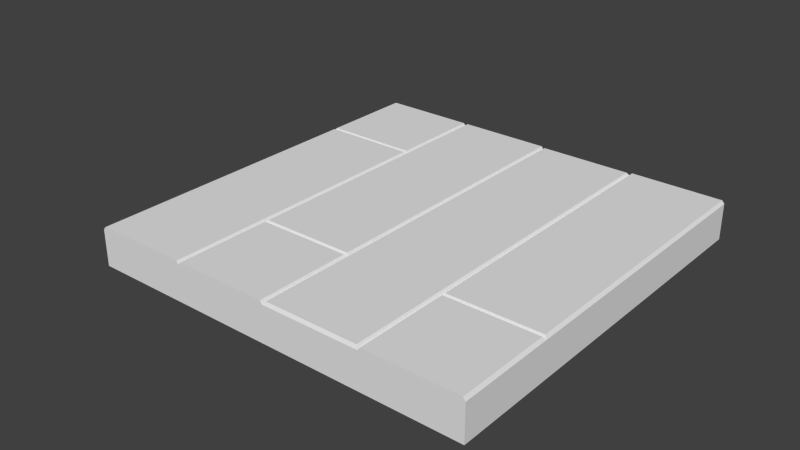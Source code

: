 # Source: tile_pattern.blend  (saved by Blender 2.71.0; exported with 4.5.12 LTS)
import bpy
from mathutils import Matrix  # noqa: F401  (used for matrix-valued properties, if any)

bpy.ops.wm.read_factory_settings(use_empty=True)
scene = bpy.context.scene
scene.name = 'Scene'

# ---- collections
col_collection_1 = bpy.data.collections.new('Collection 1'); scene.collection.children.link(col_collection_1)
col_collection_2 = bpy.data.collections.new('Collection 2'); scene.collection.children.link(col_collection_2)
col_collection_2.hide_render = True
col_collection_2.hide_viewport = True
col_collection_19 = bpy.data.collections.new('Collection 19'); scene.collection.children.link(col_collection_19)
col_collection_19.hide_render = True
col_collection_19.hide_viewport = True
col_collection_20 = bpy.data.collections.new('Collection 20'); scene.collection.children.link(col_collection_20)
col_collection_20.hide_render = True
col_collection_20.hide_viewport = True

# ---- materials (node trees are filled in below, after node groups)
mat_material_001 = bpy.data.materials.new('Material.001')
mat_material_001.alpha_threshold = 0.0
mat_material_001.use_transparent_shadow = False
mat_material_001.diffuse_color = (0.4, 0.2, 0.0, 1.0)
mat_material_001.roughness = 0.5
mat_material_001.line_color = (0.0, 0.0, 0.0, 1.0)

# ---- material node trees

# ---- world
world_world = bpy.data.worlds.new('World'); scene.world = world_world
world_world.color = (0.05088, 0.05088, 0.05088)
world_world.use_sun_shadow = False
world_world.sun_shadow_jitter_overblur = 0.0
world_world.cycles.sampling_method = 'MANUAL'
world_world.cycles.sample_map_resolution = 256

# ---- meshes
me_cube_028 = bpy.data.meshes.new('Cube.028')
me_cube_028.from_pydata([(1.008, -2.0, -0.2), (1.008, -1.0, -0.2), (2.0, -1.0, -0.2), (2.0, -2.0, -0.2), (1.008, -2.0, 0.17), (1.008, -1.0, 0.17), (2.0, -1.0, 0.17), (2.0, -2.0, 0.17), (1.033, -2.0, 0.2), (1.033, -1.02, 0.2), (1.975, -1.02, 0.2), (1.975, -2.0, 0.2), (-0.992, 2.0, -0.2), (-0.992, 1.0, -0.2), (-2.0, 1.0, -0.2), (-2.0, 2.0, -0.2), (-0.992, 2.0, 0.17), (-0.992, 1.0, 0.17), (-2.0, 1.0, 0.17), (-2.0, 2.0, 0.17), (-1.017, 2.0, 0.2), (-1.017, 1.02, 0.2), (-1.975, 1.02, 0.2), (-1.975, 2.0, 0.2), (-0.992, 1.0, -0.2), (-0.992, -2.0, -0.2), (-2.0, -2.0, -0.2), (-2.0, 1.0, -0.2), (-0.992, 1.0, 0.17), (-0.992, -2.0, 0.17), (-2.0, -2.0, 0.17), (-2.0, 1.0, 0.17), (-1.017, 0.98, 0.2), (-1.017, -2.0, 0.2), (-1.975, -2.0, 0.2), (-1.975, 0.98, 0.2), (0.008027, -2.0, -0.2), (0.008027, 2.0, -0.2), (1.008, 2.0, -0.2), (1.008, -2.0, -0.2), (0.008027, -2.0, 0.17), (0.008027, 2.0, 0.17), (1.008, 2.0, 0.17), (1.008, -2.0, 0.17), (0.03303, -1.98, 0.2), (0.03303, 1.98, 0.2), (0.983, 1.98, 0.2), (0.983, -1.98, 0.2), (1.008, -1.0, -0.2), (1.008, 2.0, -0.2), (2.0, 2.0, -0.2), (2.0, -1.0, -0.2), (1.008, -1.0, 0.17), (1.008, 2.0, 0.17), (2.0, 2.0, 0.17), (2.0, -1.0, 0.17), (1.033, -0.98, 0.2), (1.033, 2.0, 0.2), (1.975, 2.0, 0.2), (1.975, -0.98, 0.2), (0.008023, 2.0, -0.2), (0.008028, -1.0, -0.2), (-0.992, -1.0, -0.2), (-0.992, 2.0, -0.2), (0.008023, 2.0, 0.17), (0.008028, -1.0, 0.17), (-0.992, -1.0, 0.17), (-0.992, 2.0, 0.17), (-0.01698, 2.0, 0.2), (-0.01697, -0.98, 0.2), (-0.967, -0.98, 0.2), (-0.967, 2.0, 0.2), (-0.992, -2.0, -0.2), (-0.992, -1.0, -0.2), (0.008027, -1.0, -0.2), (0.00803, -2.0, -0.2), (-0.992, -2.0, 0.17), (-0.992, -1.0, 0.17), (0.008027, -1.0, 0.17), (0.00803, -2.0, 0.17), (-0.967, -2.0, 0.2), (-0.967, -1.02, 0.2), (-0.01697, -1.02, 0.2), (-0.01697, -2.0, 0.2)], [], [(4, 5, 1, 0), (5, 6, 2, 1), (6, 7, 3, 2), (7, 4, 0, 3), (0, 1, 2, 3), (4, 7, 11, 8), (8, 11, 10, 9), (7, 6, 10, 11), (6, 5, 9, 10), (5, 4, 8, 9), (16, 17, 13, 12), (17, 18, 14, 13), (18, 19, 15, 14), (19, 16, 12, 15), (12, 13, 14, 15), (16, 19, 23, 20), (20, 23, 22, 21), (19, 18, 22, 23), (18, 17, 21, 22), (17, 16, 20, 21), (28, 29, 25, 24), (29, 30, 26, 25), (30, 31, 27, 26), (31, 28, 24, 27), (24, 25, 26, 27), (28, 31, 35, 32), (32, 35, 34, 33), (31, 30, 34, 35), (30, 29, 33, 34), (29, 28, 32, 33), (40, 41, 37, 36), (41, 42, 38, 37), (42, 43, 39, 38), (43, 40, 36, 39), (36, 37, 38, 39), (40, 43, 47, 44), (44, 47, 46, 45), (43, 42, 46, 47), (42, 41, 45, 46), (41, 40, 44, 45), (52, 53, 49, 48), (53, 54, 50, 49), (54, 55, 51, 50), (55, 52, 48, 51), (48, 49, 50, 51), (52, 55, 59, 56), (56, 59, 58, 57), (55, 54, 58, 59), (54, 53, 57, 58), (53, 52, 56, 57), (64, 65, 61, 60), (65, 66, 62, 61), (66, 67, 63, 62), (67, 64, 60, 63), (60, 61, 62, 63), (64, 67, 71, 68), (68, 71, 70, 69), (67, 66, 70, 71), (66, 65, 69, 70), (65, 64, 68, 69), (76, 77, 73, 72), (77, 78, 74, 73), (78, 79, 75, 74), (79, 76, 72, 75), (72, 73, 74, 75), (76, 79, 83, 80), (80, 83, 82, 81), (79, 78, 82, 83), (78, 77, 81, 82), (77, 76, 80, 81)])
me_cube_028.use_remesh_preserve_volume = False
me_cube_028.use_remesh_preserve_attributes = False
me_cube_028.use_mirror_vertex_groups = False
me_cube_028.update()
me_cube_012 = bpy.data.meshes.new('Cube.012')
me_cube_012.from_pydata([(1.0, -2.0, -0.2), (1.0, -1.0, -0.2), (2.0, -1.0, -0.2), (2.0, -2.0, -0.2), (1.0, -2.0, 0.16), (1.0, -1.0, 0.16), (2.0, -1.0, 0.16), (2.0, -2.0, 0.16), (1.025, -2.0, 0.2), (1.025, -1.02, 0.2), (1.975, -1.02, 0.2), (1.975, -2.0, 0.2), (1.0, -1.0, -0.2), (1.0, 1.0, -0.2), (2.0, 1.0, -0.2), (2.0, -1.0, -0.2), (1.0, -1.0, 0.16), (1.0, 1.0, 0.16), (2.0, 1.0, 0.16), (2.0, -1.0, 0.16), (1.025, -0.98, 0.2), (1.025, 0.98, 0.2), (1.975, 0.98, 0.2), (1.975, -0.98, 0.2), (1.0, 1.0, -0.2), (1.0, 2.0, -0.2), (2.0, 2.0, -0.2), (2.0, 1.0, -0.2), (1.0, 1.0, 0.16), (1.0, 2.0, 0.16), (2.0, 2.0, 0.16), (2.0, 1.0, 0.16), (1.025, 1.02, 0.2), (1.025, 2.0, 0.2), (1.975, 2.0, 0.2), (1.975, 1.02, 0.2), (0.0, -2.0, -0.2), (0.0, -2.737e-07, -0.2), (1.0, -2.737e-07, -0.2), (1.0, -2.0, -0.2), (0.0, -2.0, 0.16), (0.0, -2.737e-07, 0.16), (1.0, -2.737e-07, 0.16), (1.0, -2.0, 0.16), (0.025, -1.98, 0.2), (0.025, -0.02, 0.2), (0.975, -0.02, 0.2), (0.975, -1.98, 0.2), (0.0, -2.737e-07, -0.2), (0.0, 2.0, -0.2), (1.0, 2.0, -0.2), (1.0, -2.737e-07, -0.2), (0.0, -2.737e-07, 0.16), (0.0, 2.0, 0.16), (1.0, 2.0, 0.16), (1.0, -2.737e-07, 0.16), (0.025, 0.02, 0.2), (0.025, 1.98, 0.2), (0.975, 1.98, 0.2), (0.975, 0.02, 0.2), (-1.0, -2.0, -0.2), (-1.0, -1.0, -0.2), (0.0, -1.0, -0.2), (0.0, -2.0, -0.2), (-1.0, -2.0, 0.16), (-1.0, -1.0, 0.16), (0.0, -1.0, 0.16), (0.0, -2.0, 0.16), (-0.975, -2.0, 0.2), (-0.975, -1.02, 0.2), (-0.025, -1.02, 0.2), (-0.025, -2.0, 0.2), (-1.0, -1.0, -0.2), (-1.0, 1.0, -0.2), (0.0, 1.0, -0.2), (0.0, -1.0, -0.2), (-1.0, -1.0, 0.16), (-1.0, 1.0, 0.16), (0.0, 1.0, 0.16), (0.0, -1.0, 0.16), (-0.975, -0.98, 0.2), (-0.975, 0.98, 0.2), (-0.025, 0.98, 0.2), (-0.025, -0.98, 0.2), (-1.0, 1.0, -0.2), (-1.0, 2.0, -0.2), (0.0, 2.0, -0.2), (0.0, 1.0, -0.2), (-1.0, 1.0, 0.16), (-1.0, 2.0, 0.16), (0.0, 2.0, 0.16), (0.0, 1.0, 0.16), (-0.975, 1.02, 0.2), (-0.975, 2.0, 0.2), (-0.025, 2.0, 0.2), (-0.025, 1.02, 0.2), (-2.0, -2.0, -0.2), (-2.0, 6.8e-07, -0.2), (-1.0, 6.8e-07, -0.2), (-1.0, -2.0, -0.2), (-2.0, -2.0, 0.16), (-2.0, 6.8e-07, 0.16), (-1.0, 6.8e-07, 0.16), (-1.0, -2.0, 0.16), (-1.975, -1.98, 0.2), (-1.975, -0.02, 0.2), (-1.025, -0.02, 0.2), (-1.025, -1.98, 0.2), (-2.0, 6.8e-07, -0.2), (-2.0, 2.0, -0.2), (-1.0, 2.0, -0.2), (-1.0, 6.8e-07, -0.2), (-2.0, 6.8e-07, 0.16), (-2.0, 2.0, 0.16), (-1.0, 2.0, 0.16), (-1.0, 6.8e-07, 0.16), (-1.975, 0.02, 0.2), (-1.975, 1.98, 0.2), (-1.025, 1.98, 0.2), (-1.025, 0.02, 0.2)], [], [(4, 5, 1, 0), (6, 7, 3, 2), (7, 4, 0, 3), (0, 1, 2, 3), (4, 7, 11, 8), (11, 10, 9, 8), (7, 6, 10, 11), (6, 5, 9, 10), (5, 4, 8, 9), (16, 17, 13, 12), (18, 19, 15, 14), (12, 13, 14, 15), (16, 19, 23, 20), (23, 22, 21, 20), (19, 18, 22, 23), (18, 17, 21, 22), (17, 16, 20, 21), (28, 29, 25, 24), (29, 30, 26, 25), (30, 31, 27, 26), (24, 25, 26, 27), (28, 31, 35, 32), (35, 34, 33, 32), (31, 30, 34, 35), (30, 29, 33, 34), (29, 28, 32, 33), (40, 41, 37, 36), (42, 43, 39, 38), (43, 40, 36, 39), (36, 37, 38, 39), (40, 43, 47, 44), (47, 46, 45, 44), (43, 42, 46, 47), (42, 41, 45, 46), (41, 40, 44, 45), (52, 53, 49, 48), (53, 54, 50, 49), (54, 55, 51, 50), (48, 49, 50, 51), (52, 55, 59, 56), (59, 58, 57, 56), (55, 54, 58, 59), (54, 53, 57, 58), (53, 52, 56, 57), (64, 65, 61, 60), (66, 67, 63, 62), (67, 64, 60, 63), (60, 61, 62, 63), (64, 67, 71, 68), (71, 70, 69, 68), (67, 66, 70, 71), (66, 65, 69, 70), (65, 64, 68, 69), (76, 77, 73, 72), (78, 79, 75, 74), (72, 73, 74, 75), (76, 79, 83, 80), (83, 82, 81, 80), (79, 78, 82, 83), (78, 77, 81, 82), (77, 76, 80, 81), (88, 89, 85, 84), (89, 90, 86, 85), (90, 91, 87, 86), (84, 85, 86, 87), (88, 91, 95, 92), (95, 94, 93, 92), (91, 90, 94, 95), (90, 89, 93, 94), (89, 88, 92, 93), (100, 101, 97, 96), (102, 103, 99, 98), (103, 100, 96, 99), (96, 97, 98, 99), (100, 103, 107, 104), (107, 106, 105, 104), (103, 102, 106, 107), (102, 101, 105, 106), (101, 100, 104, 105), (112, 113, 109, 108), (113, 114, 110, 109), (114, 115, 111, 110), (108, 109, 110, 111), (112, 115, 119, 116), (119, 118, 117, 116), (115, 114, 118, 119), (114, 113, 117, 118), (113, 112, 116, 117)])
me_cube_012.materials.append(mat_material_001)
me_cube_012.use_remesh_preserve_volume = False
me_cube_012.use_remesh_preserve_attributes = False
me_cube_012.use_mirror_vertex_groups = False
me_cube_012.update()
me_cube_020 = bpy.data.meshes.new('Cube.020')
me_cube_020.from_pydata([(-1.5, -0.9983, -0.2533), (-1.5, 1.997, -0.2533), (-0.5, 1.997, -0.2533), (-0.5, -0.9983, -0.2533), (-1.5, -0.9983, 0.1067), (-1.5, 1.997, 0.1067), (-0.5, 1.997, 0.1067), (-0.5, -0.9983, 0.1067), (-1.475, -0.9684, 0.1467), (-1.475, 1.997, 0.1467), (-0.525, 1.997, 0.1467), (-0.525, -0.9684, 0.1467), (-1.5, -2.0, -0.2533), (-1.5, -0.9983, -0.2533), (-0.5, -0.9983, -0.2533), (-0.5, -2.0, -0.2533), (-1.5, -2.0, 0.1067), (-1.5, -0.9983, 0.1067), (-0.5, -0.9983, 0.1067), (-0.5, -2.0, 0.1067), (-1.475, -2.0, 0.1467), (-1.475, -1.008, 0.1467), (-0.525, -1.008, 0.1467), (-0.525, -2.0, 0.1467), (0.5, -2.0, -0.2533), (0.5, -0.9983, -0.2533), (1.5, -0.9983, -0.2533), (1.5, -2.0, -0.2533), (0.5, -2.0, 0.1067), (0.5, -0.9983, 0.1067), (1.5, -0.9983, 0.1067), (1.5, -2.0, 0.1067), (0.525, -2.0, 0.1467), (0.525, -1.008, 0.1467), (1.475, -1.008, 0.1467), (1.475, -2.0, 0.1467), (0.5, -0.9983, -0.2533), (0.5, 1.997, -0.2533), (1.5, 1.997, -0.2533), (1.5, -0.9983, -0.2533), (0.5, -0.9983, 0.1067), (0.5, 1.997, 0.1067), (1.5, 1.997, 0.1067), (1.5, -0.9983, 0.1067), (0.525, -0.9684, 0.1467), (0.525, 1.997, 0.1467), (1.475, 1.997, 0.1467), (1.475, -0.9684, 0.1467), (-2.5, 0.9983, -0.2533), (-2.5, 1.997, -0.2533), (-1.5, 1.997, -0.2533), (-1.5, 0.9983, -0.2533), (-2.5, 0.9983, 0.1067), (-2.5, 1.997, 0.1067), (-1.5, 1.997, 0.1067), (-1.5, 0.9983, 0.1067), (-2.475, 1.008, 0.1467), (-2.475, 1.997, 0.1467), (-1.525, 1.997, 0.1467), (-1.525, 1.008, 0.1467), (-2.5, -2.0, -0.2533), (-2.5, 0.9983, -0.2533), (-1.5, 0.9983, -0.2533), (-1.5, -2.0, -0.2533), (-2.5, -2.0, 0.1067), (-2.5, 0.9983, 0.1067), (-1.5, 0.9983, 0.1067), (-1.5, -2.0, 0.1067), (-2.475, -2.0, 0.1467), (-2.475, 0.9684, 0.1467), (-1.525, 0.9684, 0.1467), (-1.525, -2.0, 0.1467), (-0.5, -2.0, -0.2533), (-0.5, 1.99, -0.2533), (0.5, 1.99, -0.2533), (0.5, -2.0, -0.2533), (-0.5, -2.0, 0.1067), (-0.5, 1.99, 0.1067), (0.5, 1.99, 0.1067), (0.5, -2.0, 0.1067), (-0.475, -1.977, 0.1467), (-0.475, 1.977, 0.1467), (0.475, 1.977, 0.1467), (0.475, -1.977, 0.1467)], [], [(4, 5, 1, 0), (5, 6, 2, 1), (6, 7, 3, 2), (7, 4, 0, 3), (0, 1, 2, 3), (4, 7, 11, 8), (11, 10, 9, 8), (7, 6, 10, 11), (6, 5, 9, 10), (5, 4, 8, 9), (16, 17, 13, 12), (17, 18, 14, 13), (18, 19, 15, 14), (19, 16, 12, 15), (12, 13, 14, 15), (16, 19, 23, 20), (23, 22, 21, 20), (19, 18, 22, 23), (18, 17, 21, 22), (17, 16, 20, 21), (28, 29, 25, 24), (29, 30, 26, 25), (30, 31, 27, 26), (31, 28, 24, 27), (24, 25, 26, 27), (28, 31, 35, 32), (35, 34, 33, 32), (31, 30, 34, 35), (30, 29, 33, 34), (29, 28, 32, 33), (40, 41, 37, 36), (41, 42, 38, 37), (42, 43, 39, 38), (43, 40, 36, 39), (36, 37, 38, 39), (40, 43, 47, 44), (47, 46, 45, 44), (43, 42, 46, 47), (42, 41, 45, 46), (41, 40, 44, 45), (52, 53, 49, 48), (53, 54, 50, 49), (54, 55, 51, 50), (55, 52, 48, 51), (48, 49, 50, 51), (52, 55, 59, 56), (59, 58, 57, 56), (55, 54, 58, 59), (54, 53, 57, 58), (53, 52, 56, 57), (64, 65, 61, 60), (65, 66, 62, 61), (66, 67, 63, 62), (67, 64, 60, 63), (60, 61, 62, 63), (64, 67, 71, 68), (71, 70, 69, 68), (67, 66, 70, 71), (66, 65, 69, 70), (65, 64, 68, 69), (76, 77, 73, 72), (77, 78, 74, 73), (78, 79, 75, 74), (79, 76, 72, 75), (72, 73, 74, 75), (76, 79, 83, 80), (83, 82, 81, 80), (79, 78, 82, 83), (78, 77, 81, 82), (77, 76, 80, 81)])
me_cube_020.use_remesh_preserve_volume = False
me_cube_020.use_remesh_preserve_attributes = False
me_cube_020.use_mirror_vertex_groups = False
me_cube_020.update()
me_cube_026 = bpy.data.meshes.new('Cube.026')
me_cube_026.from_pydata([(-1.0, -1.0, -1.0), (-1.0, -0.5, -1.0), (1.0, -0.5, -1.0), (1.0, -1.0, -1.0), (-1.0, -1.0, 0.85), (-1.0, -0.5, 0.85), (1.0, -0.5, 0.85), (1.0, -1.0, 0.85), (-0.95, -1.0, 1.0), (-0.95, -0.515, 1.0), (0.95, -0.515, 1.0), (0.95, -1.0, 1.0)], [], [(4, 5, 1, 0), (5, 6, 2, 1), (6, 7, 3, 2), (7, 4, 0, 3), (0, 1, 2, 3), (4, 7, 11, 8), (8, 11, 10, 9), (7, 6, 10, 11), (6, 5, 9, 10), (5, 4, 8, 9)])
me_cube_026.use_remesh_preserve_volume = False
me_cube_026.use_remesh_preserve_attributes = False
me_cube_026.use_mirror_vertex_groups = False
me_cube_026.update()
me_cube_025 = bpy.data.meshes.new('Cube.025')
me_cube_025.from_pydata([(-1.0, -1.0, -1.0), (-1.0, -0.5, -1.0), (1.0, -0.5, -1.0), (1.0, -1.0, -1.0), (-1.0, -1.0, 0.85), (-1.0, -0.5, 0.85), (1.0, -0.5, 0.85), (1.0, -1.0, 0.85), (-0.95, -0.985, 1.0), (-0.95, -0.515, 1.0), (0.95, -0.515, 1.0), (0.95, -0.985, 1.0)], [], [(4, 5, 1, 0), (5, 6, 2, 1), (6, 7, 3, 2), (7, 4, 0, 3), (0, 1, 2, 3), (4, 7, 11, 8), (8, 11, 10, 9), (7, 6, 10, 11), (6, 5, 9, 10), (5, 4, 8, 9)])
me_cube_025.use_remesh_preserve_volume = False
me_cube_025.use_remesh_preserve_attributes = False
me_cube_025.use_mirror_vertex_groups = False
me_cube_025.update()
me_cube_024 = bpy.data.meshes.new('Cube.024')
me_cube_024.from_pydata([(-1.0, -1.0, -1.0), (-1.0, -0.5, -1.0), (1.0, -0.5, -1.0), (1.0, -1.0, -1.0), (-1.0, -1.0, 0.85), (-1.0, -0.5, 0.85), (1.0, -0.5, 0.85), (1.0, -1.0, 0.85), (-0.95, -0.985, 1.0), (-0.95, -0.515, 1.0), (0.95, -0.515, 1.0), (0.95, -0.985, 1.0)], [], [(4, 5, 1, 0), (5, 6, 2, 1), (6, 7, 3, 2), (7, 4, 0, 3), (0, 1, 2, 3), (4, 7, 11, 8), (8, 11, 10, 9), (7, 6, 10, 11), (6, 5, 9, 10), (5, 4, 8, 9)])
me_cube_024.use_remesh_preserve_volume = False
me_cube_024.use_remesh_preserve_attributes = False
me_cube_024.use_mirror_vertex_groups = False
me_cube_024.update()
me_cube_023 = bpy.data.meshes.new('Cube.023')
me_cube_023.from_pydata([(-1.0, -1.0, -1.0), (-1.0, 0.0, -1.0), (1.0, 0.0, -1.0), (1.0, -1.0, -1.0), (-1.0, -1.0, 0.85), (-1.0, 0.0, 0.85), (1.0, 0.0, 0.85), (1.0, -1.0, 0.85), (-0.95, -0.985, 1.0), (-0.95, -0.015, 1.0), (0.95, -0.015, 1.0), (0.95, -0.985, 1.0)], [], [(4, 5, 1, 0), (5, 6, 2, 1), (6, 7, 3, 2), (7, 4, 0, 3), (0, 1, 2, 3), (4, 7, 11, 8), (8, 11, 10, 9), (7, 6, 10, 11), (6, 5, 9, 10), (5, 4, 8, 9)])
me_cube_023.use_remesh_preserve_volume = False
me_cube_023.use_remesh_preserve_attributes = False
me_cube_023.use_mirror_vertex_groups = False
me_cube_023.update()
me_cube_022 = bpy.data.meshes.new('Cube.022')
me_cube_022.from_pydata([(-1.0, -1.0, -1.0), (-1.0, 0.5, -1.0), (1.0, 0.5, -1.0), (1.0, -1.0, -1.0), (-1.0, -1.0, 0.85), (-1.0, 0.5, 0.85), (1.0, 0.5, 0.85), (1.0, -1.0, 0.85), (-0.95, -0.985, 1.0), (-0.95, 0.485, 1.0), (0.95, 0.485, 1.0), (0.95, -0.985, 1.0)], [], [(4, 5, 1, 0), (5, 6, 2, 1), (6, 7, 3, 2), (7, 4, 0, 3), (0, 1, 2, 3), (4, 7, 11, 8), (8, 11, 10, 9), (7, 6, 10, 11), (6, 5, 9, 10), (5, 4, 8, 9)])
me_cube_022.use_remesh_preserve_volume = False
me_cube_022.use_remesh_preserve_attributes = False
me_cube_022.use_mirror_vertex_groups = False
me_cube_022.update()
me_cube_021 = bpy.data.meshes.new('Cube.021')
me_cube_021.from_pydata([(-1.0, -1.0, -1.0), (-1.0, 1.0, -1.0), (1.0, 1.0, -1.0), (1.0, -1.0, -1.0), (-1.0, -1.0, 0.85), (-1.0, 1.0, 0.85), (1.0, 1.0, 0.85), (1.0, -1.0, 0.85), (-0.95, -0.985, 1.0), (-0.95, 0.985, 1.0), (0.95, 0.985, 1.0), (0.95, -0.985, 1.0)], [], [(4, 5, 1, 0), (5, 6, 2, 1), (6, 7, 3, 2), (7, 4, 0, 3), (0, 1, 2, 3), (4, 7, 11, 8), (8, 11, 10, 9), (7, 6, 10, 11), (6, 5, 9, 10), (5, 4, 8, 9)])
me_cube_021.use_remesh_preserve_volume = False
me_cube_021.use_remesh_preserve_attributes = False
me_cube_021.use_mirror_vertex_groups = False
me_cube_021.update()

# ---- objects
ob_cube_007 = bpy.data.objects.new('Cube.007', me_cube_028)
ob_cube_010 = bpy.data.objects.new('Cube.010', me_cube_012)
ob_cube_001 = bpy.data.objects.new('Cube.001', me_cube_020)
ob_cube_006 = bpy.data.objects.new('Cube.006', me_cube_026)
ob_cube_005 = bpy.data.objects.new('Cube.005', me_cube_025)
ob_cube_004 = bpy.data.objects.new('Cube.004', me_cube_024)
ob_cube_003 = bpy.data.objects.new('Cube.003', me_cube_023)
ob_cube_002 = bpy.data.objects.new('Cube.002', me_cube_022)
ob_cube = bpy.data.objects.new('Cube', me_cube_021)

# ---- transforms, parenting, visibility, modifiers, constraints
ob_cube_007.location = (0.0, 0.0, 0.0)
ob_cube_007.lineart.crease_threshold = 0.0
ob_cube_010.location = (0.0, 0.0, 0.0)
ob_cube_010.lineart.crease_threshold = 0.0
ob_cube_001.location = (0.5, 0.0, 0.05333)
ob_cube_001.lineart.crease_threshold = 0.0
ob_cube_006.location = (4.0, -6.0, 0.0)
ob_cube_006.scale = (0.5, 2.0, 0.2)
ob_cube_006.lineart.crease_threshold = 0.0
ob_cube_005.location = (3.0, -6.0, 0.0)
ob_cube_005.scale = (0.5, 2.0, 0.2)
ob_cube_005.lineart.crease_threshold = 0.0
ob_cube_004.location = (3.0, -6.0, 0.0)
ob_cube_004.scale = (0.5, 2.0, 0.2)
ob_cube_004.lineart.crease_threshold = 0.0
ob_cube_003.location = (2.0, -6.0, 0.0)
ob_cube_003.scale = (0.5, 2.0, 0.2)
ob_cube_003.lineart.crease_threshold = 0.0
ob_cube_002.location = (1.0, -6.0, 0.0)
ob_cube_002.scale = (0.5, 2.0, 0.2)
ob_cube_002.lineart.crease_threshold = 0.0
ob_cube.location = (0.0, -6.0, 0.0)
ob_cube.scale = (0.5, 2.0, 0.2)
ob_cube.lineart.crease_threshold = 0.0

# ---- collection membership
col_collection_1.objects.link(ob_cube_007)
col_collection_2.objects.link(ob_cube_010)
col_collection_19.objects.link(ob_cube_001)
col_collection_20.objects.link(ob_cube_006)
col_collection_20.objects.link(ob_cube_005)
col_collection_20.objects.link(ob_cube_004)
col_collection_20.objects.link(ob_cube_003)
col_collection_20.objects.link(ob_cube_002)
col_collection_20.objects.link(ob_cube)

# ---- scene / render settings (as saved in the file)
scene.frame_start = 1; scene.frame_end = 250; scene.frame_set(1)
scene.render.engine = 'BLENDER_EEVEE_NEXT'
scene.render.resolution_percentage = 50
scene.render.dither_intensity = 0.0
scene.cycles.use_denoising = False
scene.cycles.samples = 10
scene.cycles.sampling_pattern = 'TABULATED_SOBOL'
scene.cycles.light_sampling_threshold = 0.0
scene.cycles.use_adaptive_sampling = False
scene.cycles.use_light_tree = False
scene.cycles.blur_glossy = 0.0
scene.cycles.volume_bounces = 1
scene.cycles.pixel_filter_type = 'GAUSSIAN'
scene.cycles.sample_clamp_indirect = 0.0
scene.view_settings.view_transform = 'Standard'
bpy.context.view_layer.update()

# ---- added for rendering (the .blend has no active camera and no usable light): camera, sun
cam_auto = bpy.data.cameras.new('AutoCamera')
cam_auto.lens = 50.0
cam_auto.sensor_width = 36.0
cam_auto.clip_end = 1000.0
ob_auto_camera = bpy.data.objects.new('AutoCamera', cam_auto)
scene.collection.objects.link(ob_auto_camera)
ob_auto_camera.location = (5.61989, -7.04387, 4.69591)
ob_auto_camera.rotation_euler = (1.09748, -7.21219e-08, 0.694738)
scene.camera = ob_auto_camera
light_auto_sun = bpy.data.lights.new('AutoSun', 'SUN')
light_auto_sun.energy = 3.0
light_auto_sun.angle = 0.0523599
ob_auto_sun = bpy.data.objects.new('AutoSun', light_auto_sun)
scene.collection.objects.link(ob_auto_sun)
ob_auto_sun.rotation_euler = (0.872665, 0.174533, 0.523599)
bpy.context.view_layer.update()
